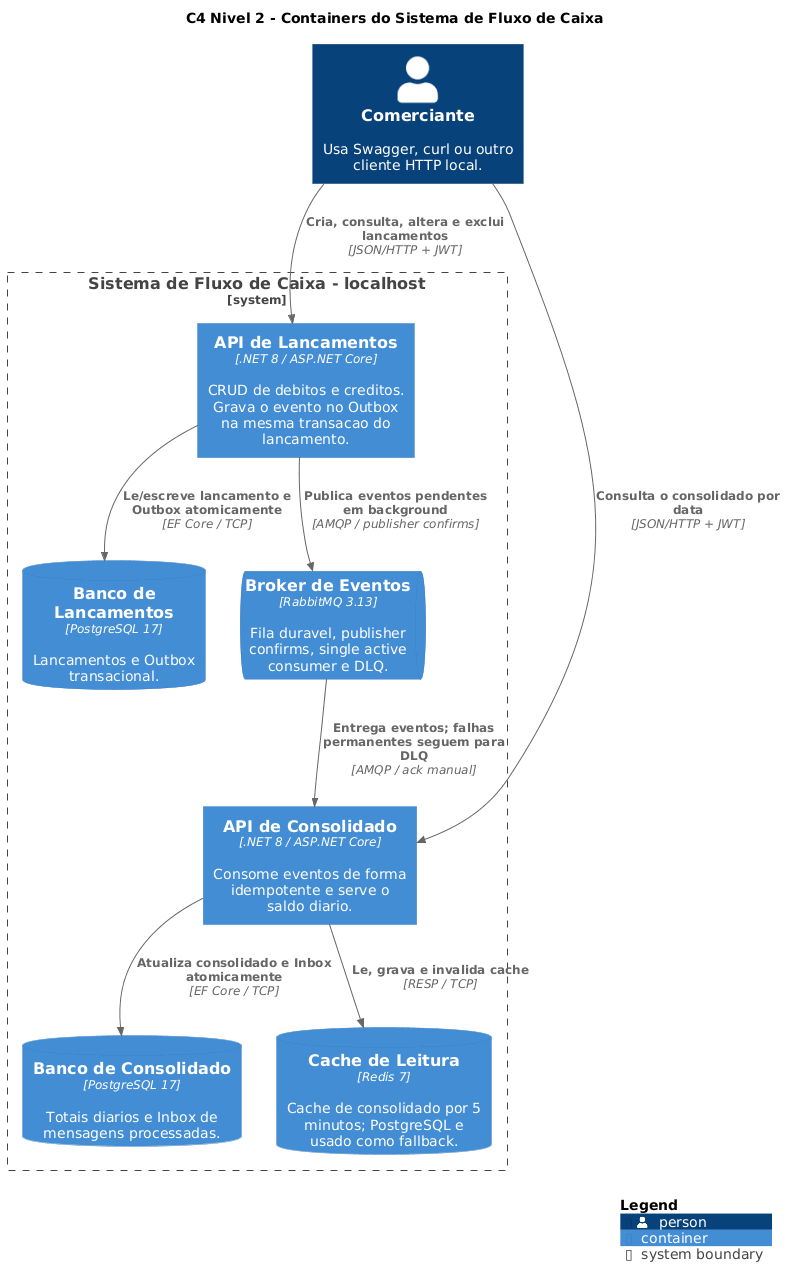

The diagram above was rendered by PlantUML. Its source (embedded in the PNG):
@startuml
!include <C4/C4_Container>
LAYOUT_WITH_LEGEND()

title C4 Nivel 2 - Containers do Sistema de Fluxo de Caixa

Person(comerciante, "Comerciante", "Usa Swagger, curl ou outro cliente HTTP local.")

System_Boundary(fluxo_caixa, "Sistema de Fluxo de Caixa - localhost") {
    Container(api_lancamentos, "API de Lancamentos", ".NET 8 / ASP.NET Core", "CRUD de debitos e creditos. Grava o evento no Outbox na mesma transacao do lancamento.")
    ContainerDb(db_lancamentos, "Banco de Lancamentos", "PostgreSQL 17", "Lancamentos e Outbox transacional.")

    ContainerQueue(rabbitmq, "Broker de Eventos", "RabbitMQ 3.13", "Fila duravel, publisher confirms, single active consumer e DLQ.")

    Container(api_consolidado, "API de Consolidado", ".NET 8 / ASP.NET Core", "Consome eventos de forma idempotente e serve o saldo diario.")
    ContainerDb(db_consolidado, "Banco de Consolidado", "PostgreSQL 17", "Totais diarios e Inbox de mensagens processadas.")
    ContainerDb(redis, "Cache de Leitura", "Redis 7", "Cache de consolidado por 5 minutos; PostgreSQL e usado como fallback.")
}

Rel(comerciante, api_lancamentos, "Cria, consulta, altera e exclui lancamentos", "JSON/HTTP + JWT")
Rel(comerciante, api_consolidado, "Consulta o consolidado por data", "JSON/HTTP + JWT")
Rel(api_lancamentos, db_lancamentos, "Le/escreve lancamento e Outbox atomicamente", "EF Core / TCP")
Rel(api_lancamentos, rabbitmq, "Publica eventos pendentes em background", "AMQP / publisher confirms")
Rel(rabbitmq, api_consolidado, "Entrega eventos; falhas permanentes seguem para DLQ", "AMQP / ack manual")
Rel(api_consolidado, db_consolidado, "Atualiza consolidado e Inbox atomicamente", "EF Core / TCP")
Rel(api_consolidado, redis, "Le, grava e invalida cache", "RESP / TCP")

SHOW_LEGEND()
@enduml